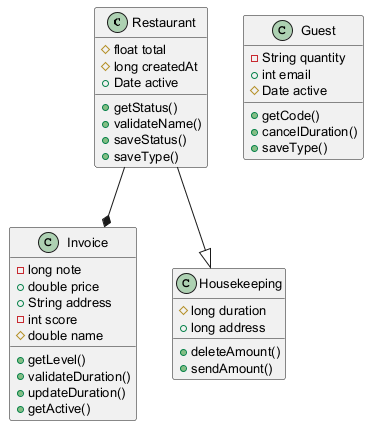

The diagram above was rendered by PlantUML. Its source (embedded in the PNG):
@startuml
skinparam defaultFontSize 13
class Restaurant {
  #float total
  #long createdAt
  +Date active
  +getStatus()
  +validateName()
  +saveStatus()
  +saveType()
}
class Guest {
  -String quantity
  +int email
  #Date active
  +getCode()
  +cancelDuration()
  +saveType()
}
class Invoice {
  -long note
  +double price
  +String address
  -int score
  #double name
  +getLevel()
  +validateDuration()
  +updateDuration()
  +getActive()
}
class Housekeeping {
  #long duration
  +long address
  +deleteAmount()
  +sendAmount()
}
Restaurant --* Invoice
Restaurant --|> Housekeeping
@enduml